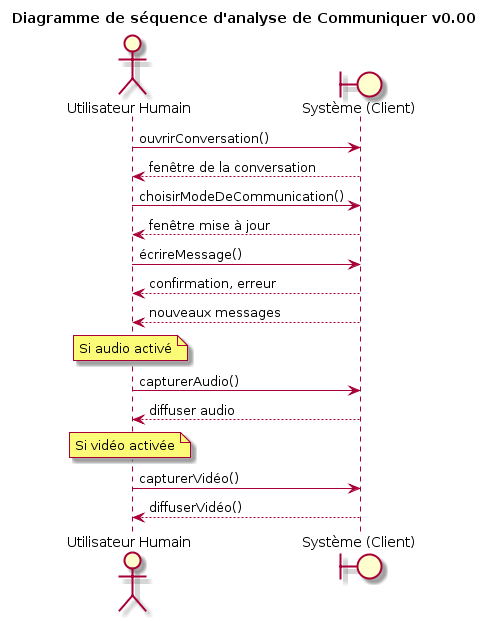

The diagram above was rendered by PlantUML. Its source (embedded in the PNG):
@startuml
title Diagramme de séquence d'analyse de Communiquer v0.00
actor "Utilisateur Humain" as H
boundary "Système (Client)" as S

H -> S : ouvrirConversation()
H <-- S : fenêtre de la conversation
H -> S : choisirModeDeCommunication()
H <-- S : fenêtre mise à jour
H -> S : écrireMessage()
H <-- S : confirmation, erreur
H <-- S : nouveaux messages
note over H
    Si audio activé
endnote
H -> S : capturerAudio()
H <-- S : diffuser audio
note over H
    Si vidéo activée
endnote
H -> S : capturerVidéo()
H <-- S : diffuserVidéo()
@enduml